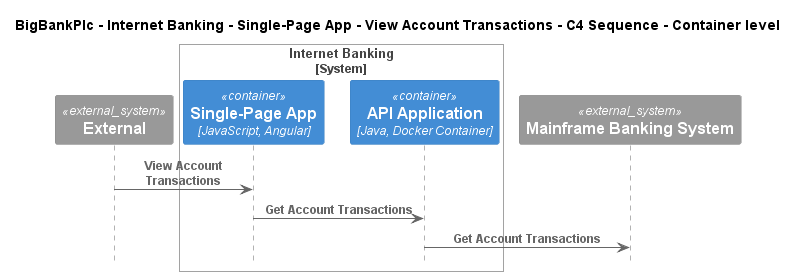

The diagram above was rendered by PlantUML. Its source (embedded in the PNG):
@startuml
!include ..\..\..\..\..\..\..\.c4s\C4_Sequence.puml

title BigBankPlc - Internet Banking - Single-Page App - View Account Transactions - C4 Sequence - Container level

System_Ext(C4InterFlow.SoftwareSystems.ExternalSystem, "External", "")

System_Boundary(BigBankPlc.SoftwareSystems.InternetBanking, "Internet Banking")
    Container(BigBankPlc.SoftwareSystems.InternetBanking.Containers.SinglePageApp, "Single-Page App", "JavaScript, Angular", "Provides all the Internet banking functionality to customers via their web browser")
    Container(BigBankPlc.SoftwareSystems.InternetBanking.Containers.APIApplication, "API Application", "Java, Docker Container", "Provides Internet banking functionality via API")
Boundary_End()
System_Ext(BigBankPlc.SoftwareSystems.MainframeBankingSystem, "Mainframe Banking System", "")

Rel(C4InterFlow.SoftwareSystems.ExternalSystem, BigBankPlc.SoftwareSystems.InternetBanking.Containers.SinglePageApp, "View Account Transactions")
Rel(BigBankPlc.SoftwareSystems.InternetBanking.Containers.SinglePageApp, BigBankPlc.SoftwareSystems.InternetBanking.Containers.APIApplication, "Get Account Transactions")
Rel(BigBankPlc.SoftwareSystems.InternetBanking.Containers.APIApplication, BigBankPlc.SoftwareSystems.MainframeBankingSystem, "Get Account Transactions")


@enduml